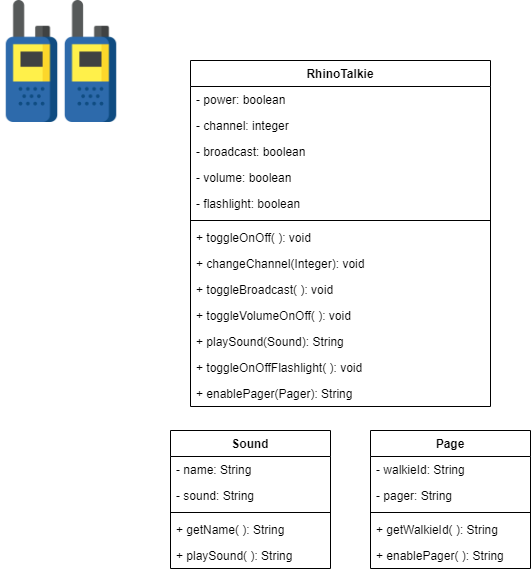

The diagram above was exported from draw.io. Its source (the exported page's mxGraphModel, read from the mxfile embedded in the PNG):
<mxGraphModel dx="868" dy="482" grid="1" gridSize="10" guides="1" tooltips="1" connect="1" arrows="1" fold="1" page="1" pageScale="1" pageWidth="850" pageHeight="1100" math="0" shadow="0">
  <root>
    <mxCell id="0" />
    <mxCell id="1" parent="0" />
    <mxCell id="hpvSGjziKQsGhkH5kJYA-1" value="" style="shape=image;verticalLabelPosition=bottom;labelBackgroundColor=#ffffff;verticalAlign=top;aspect=fixed;imageAspect=0;image=data:image/png,(base64 omitted: 19492 chars);" vertex="1" parent="1">
      <mxGeometry x="30" y="30" width="122" height="122" as="geometry" />
    </mxCell>
    <mxCell id="hpvSGjziKQsGhkH5kJYA-15" value="RhinoTalkie" style="swimlane;fontStyle=1;align=center;verticalAlign=top;childLayout=stackLayout;horizontal=1;startSize=26;horizontalStack=0;resizeParent=1;resizeParentMax=0;resizeLast=0;collapsible=1;marginBottom=0;" vertex="1" parent="1">
      <mxGeometry x="220" y="90" width="300" height="346" as="geometry" />
    </mxCell>
    <mxCell id="hpvSGjziKQsGhkH5kJYA-16" value="- power: boolean" style="text;strokeColor=none;fillColor=none;align=left;verticalAlign=top;spacingLeft=4;spacingRight=4;overflow=hidden;rotatable=0;points=[[0,0.5],[1,0.5]];portConstraint=eastwest;" vertex="1" parent="hpvSGjziKQsGhkH5kJYA-15">
      <mxGeometry y="26" width="300" height="26" as="geometry" />
    </mxCell>
    <mxCell id="hpvSGjziKQsGhkH5kJYA-19" value="- channel: integer" style="text;strokeColor=none;fillColor=none;align=left;verticalAlign=top;spacingLeft=4;spacingRight=4;overflow=hidden;rotatable=0;points=[[0,0.5],[1,0.5]];portConstraint=eastwest;" vertex="1" parent="hpvSGjziKQsGhkH5kJYA-15">
      <mxGeometry y="52" width="300" height="26" as="geometry" />
    </mxCell>
    <mxCell id="hpvSGjziKQsGhkH5kJYA-29" value="- broadcast: boolean" style="text;strokeColor=none;fillColor=none;align=left;verticalAlign=top;spacingLeft=4;spacingRight=4;overflow=hidden;rotatable=0;points=[[0,0.5],[1,0.5]];portConstraint=eastwest;" vertex="1" parent="hpvSGjziKQsGhkH5kJYA-15">
      <mxGeometry y="78" width="300" height="26" as="geometry" />
    </mxCell>
    <mxCell id="hpvSGjziKQsGhkH5kJYA-31" value="- volume: boolean" style="text;strokeColor=none;fillColor=none;align=left;verticalAlign=top;spacingLeft=4;spacingRight=4;overflow=hidden;rotatable=0;points=[[0,0.5],[1,0.5]];portConstraint=eastwest;" vertex="1" parent="hpvSGjziKQsGhkH5kJYA-15">
      <mxGeometry y="104" width="300" height="26" as="geometry" />
    </mxCell>
    <mxCell id="hpvSGjziKQsGhkH5kJYA-44" value="- flashlight: boolean" style="text;strokeColor=none;fillColor=none;align=left;verticalAlign=top;spacingLeft=4;spacingRight=4;overflow=hidden;rotatable=0;points=[[0,0.5],[1,0.5]];portConstraint=eastwest;" vertex="1" parent="hpvSGjziKQsGhkH5kJYA-15">
      <mxGeometry y="130" width="300" height="26" as="geometry" />
    </mxCell>
    <mxCell id="hpvSGjziKQsGhkH5kJYA-17" value="" style="line;strokeWidth=1;fillColor=none;align=left;verticalAlign=middle;spacingTop=-1;spacingLeft=3;spacingRight=3;rotatable=0;labelPosition=right;points=[];portConstraint=eastwest;" vertex="1" parent="hpvSGjziKQsGhkH5kJYA-15">
      <mxGeometry y="156" width="300" height="8" as="geometry" />
    </mxCell>
    <mxCell id="hpvSGjziKQsGhkH5kJYA-18" value="+ toggleOnOff( ): void&#10;" style="text;strokeColor=none;fillColor=none;align=left;verticalAlign=top;spacingLeft=4;spacingRight=4;overflow=hidden;rotatable=0;points=[[0,0.5],[1,0.5]];portConstraint=eastwest;" vertex="1" parent="hpvSGjziKQsGhkH5kJYA-15">
      <mxGeometry y="164" width="300" height="26" as="geometry" />
    </mxCell>
    <mxCell id="hpvSGjziKQsGhkH5kJYA-20" value="+ changeChannel(Integer): void&#10;" style="text;strokeColor=none;fillColor=none;align=left;verticalAlign=top;spacingLeft=4;spacingRight=4;overflow=hidden;rotatable=0;points=[[0,0.5],[1,0.5]];portConstraint=eastwest;" vertex="1" parent="hpvSGjziKQsGhkH5kJYA-15">
      <mxGeometry y="190" width="300" height="26" as="geometry" />
    </mxCell>
    <mxCell id="hpvSGjziKQsGhkH5kJYA-30" value="+ toggleBroadcast( ): void&#10;" style="text;strokeColor=none;fillColor=none;align=left;verticalAlign=top;spacingLeft=4;spacingRight=4;overflow=hidden;rotatable=0;points=[[0,0.5],[1,0.5]];portConstraint=eastwest;" vertex="1" parent="hpvSGjziKQsGhkH5kJYA-15">
      <mxGeometry y="216" width="300" height="26" as="geometry" />
    </mxCell>
    <mxCell id="hpvSGjziKQsGhkH5kJYA-32" value="+ toggleVolumeOnOff( ): void&#10;" style="text;strokeColor=none;fillColor=none;align=left;verticalAlign=top;spacingLeft=4;spacingRight=4;overflow=hidden;rotatable=0;points=[[0,0.5],[1,0.5]];portConstraint=eastwest;" vertex="1" parent="hpvSGjziKQsGhkH5kJYA-15">
      <mxGeometry y="242" width="300" height="26" as="geometry" />
    </mxCell>
    <mxCell id="hpvSGjziKQsGhkH5kJYA-39" value="+ playSound(Sound): String&#10;" style="text;strokeColor=none;fillColor=none;align=left;verticalAlign=top;spacingLeft=4;spacingRight=4;overflow=hidden;rotatable=0;points=[[0,0.5],[1,0.5]];portConstraint=eastwest;" vertex="1" parent="hpvSGjziKQsGhkH5kJYA-15">
      <mxGeometry y="268" width="300" height="26" as="geometry" />
    </mxCell>
    <mxCell id="hpvSGjziKQsGhkH5kJYA-45" value="+ toggleOnOffFlashlight( ): void&#10;" style="text;strokeColor=none;fillColor=none;align=left;verticalAlign=top;spacingLeft=4;spacingRight=4;overflow=hidden;rotatable=0;points=[[0,0.5],[1,0.5]];portConstraint=eastwest;" vertex="1" parent="hpvSGjziKQsGhkH5kJYA-15">
      <mxGeometry y="294" width="300" height="26" as="geometry" />
    </mxCell>
    <mxCell id="hpvSGjziKQsGhkH5kJYA-48" value="+ enablePager(Pager): String&#10;" style="text;strokeColor=none;fillColor=none;align=left;verticalAlign=top;spacingLeft=4;spacingRight=4;overflow=hidden;rotatable=0;points=[[0,0.5],[1,0.5]];portConstraint=eastwest;" vertex="1" parent="hpvSGjziKQsGhkH5kJYA-15">
      <mxGeometry y="320" width="300" height="26" as="geometry" />
    </mxCell>
    <mxCell id="hpvSGjziKQsGhkH5kJYA-33" value="Sound" style="swimlane;fontStyle=1;align=center;verticalAlign=top;childLayout=stackLayout;horizontal=1;startSize=26;horizontalStack=0;resizeParent=1;resizeParentMax=0;resizeLast=0;collapsible=1;marginBottom=0;" vertex="1" parent="1">
      <mxGeometry x="200" y="460" width="160" height="138" as="geometry" />
    </mxCell>
    <mxCell id="hpvSGjziKQsGhkH5kJYA-34" value="- name: String" style="text;strokeColor=none;fillColor=none;align=left;verticalAlign=top;spacingLeft=4;spacingRight=4;overflow=hidden;rotatable=0;points=[[0,0.5],[1,0.5]];portConstraint=eastwest;" vertex="1" parent="hpvSGjziKQsGhkH5kJYA-33">
      <mxGeometry y="26" width="160" height="26" as="geometry" />
    </mxCell>
    <mxCell id="hpvSGjziKQsGhkH5kJYA-37" value="- sound: String" style="text;strokeColor=none;fillColor=none;align=left;verticalAlign=top;spacingLeft=4;spacingRight=4;overflow=hidden;rotatable=0;points=[[0,0.5],[1,0.5]];portConstraint=eastwest;" vertex="1" parent="hpvSGjziKQsGhkH5kJYA-33">
      <mxGeometry y="52" width="160" height="26" as="geometry" />
    </mxCell>
    <mxCell id="hpvSGjziKQsGhkH5kJYA-35" value="" style="line;strokeWidth=1;fillColor=none;align=left;verticalAlign=middle;spacingTop=-1;spacingLeft=3;spacingRight=3;rotatable=0;labelPosition=right;points=[];portConstraint=eastwest;" vertex="1" parent="hpvSGjziKQsGhkH5kJYA-33">
      <mxGeometry y="78" width="160" height="8" as="geometry" />
    </mxCell>
    <mxCell id="hpvSGjziKQsGhkH5kJYA-36" value="+ getName( ): String" style="text;strokeColor=none;fillColor=none;align=left;verticalAlign=top;spacingLeft=4;spacingRight=4;overflow=hidden;rotatable=0;points=[[0,0.5],[1,0.5]];portConstraint=eastwest;" vertex="1" parent="hpvSGjziKQsGhkH5kJYA-33">
      <mxGeometry y="86" width="160" height="26" as="geometry" />
    </mxCell>
    <mxCell id="hpvSGjziKQsGhkH5kJYA-38" value="+ playSound( ): String" style="text;strokeColor=none;fillColor=none;align=left;verticalAlign=top;spacingLeft=4;spacingRight=4;overflow=hidden;rotatable=0;points=[[0,0.5],[1,0.5]];portConstraint=eastwest;" vertex="1" parent="hpvSGjziKQsGhkH5kJYA-33">
      <mxGeometry y="112" width="160" height="26" as="geometry" />
    </mxCell>
    <mxCell id="hpvSGjziKQsGhkH5kJYA-40" value="Page" style="swimlane;fontStyle=1;align=center;verticalAlign=top;childLayout=stackLayout;horizontal=1;startSize=26;horizontalStack=0;resizeParent=1;resizeParentMax=0;resizeLast=0;collapsible=1;marginBottom=0;" vertex="1" parent="1">
      <mxGeometry x="400" y="460" width="160" height="138" as="geometry" />
    </mxCell>
    <mxCell id="hpvSGjziKQsGhkH5kJYA-41" value="- walkieId: String" style="text;strokeColor=none;fillColor=none;align=left;verticalAlign=top;spacingLeft=4;spacingRight=4;overflow=hidden;rotatable=0;points=[[0,0.5],[1,0.5]];portConstraint=eastwest;" vertex="1" parent="hpvSGjziKQsGhkH5kJYA-40">
      <mxGeometry y="26" width="160" height="26" as="geometry" />
    </mxCell>
    <mxCell id="hpvSGjziKQsGhkH5kJYA-47" value="- pager: String" style="text;strokeColor=none;fillColor=none;align=left;verticalAlign=top;spacingLeft=4;spacingRight=4;overflow=hidden;rotatable=0;points=[[0,0.5],[1,0.5]];portConstraint=eastwest;" vertex="1" parent="hpvSGjziKQsGhkH5kJYA-40">
      <mxGeometry y="52" width="160" height="26" as="geometry" />
    </mxCell>
    <mxCell id="hpvSGjziKQsGhkH5kJYA-42" value="" style="line;strokeWidth=1;fillColor=none;align=left;verticalAlign=middle;spacingTop=-1;spacingLeft=3;spacingRight=3;rotatable=0;labelPosition=right;points=[];portConstraint=eastwest;" vertex="1" parent="hpvSGjziKQsGhkH5kJYA-40">
      <mxGeometry y="78" width="160" height="8" as="geometry" />
    </mxCell>
    <mxCell id="hpvSGjziKQsGhkH5kJYA-43" value="+ getWalkieId( ): String" style="text;strokeColor=none;fillColor=none;align=left;verticalAlign=top;spacingLeft=4;spacingRight=4;overflow=hidden;rotatable=0;points=[[0,0.5],[1,0.5]];portConstraint=eastwest;" vertex="1" parent="hpvSGjziKQsGhkH5kJYA-40">
      <mxGeometry y="86" width="160" height="26" as="geometry" />
    </mxCell>
    <mxCell id="hpvSGjziKQsGhkH5kJYA-46" value="+ enablePager( ): String" style="text;strokeColor=none;fillColor=none;align=left;verticalAlign=top;spacingLeft=4;spacingRight=4;overflow=hidden;rotatable=0;points=[[0,0.5],[1,0.5]];portConstraint=eastwest;" vertex="1" parent="hpvSGjziKQsGhkH5kJYA-40">
      <mxGeometry y="112" width="160" height="26" as="geometry" />
    </mxCell>
  </root>
</mxGraphModel>